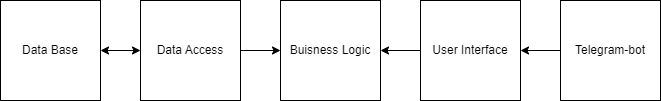

The diagram above was exported from draw.io. Its source (the exported page's mxGraphModel, read from the mxfile embedded in the PNG):
<mxGraphModel dx="1002" dy="577" grid="1" gridSize="10" guides="1" tooltips="1" connect="1" arrows="1" fold="1" page="1" pageScale="1" pageWidth="827" pageHeight="1169" math="0" shadow="0">
  <root>
    <mxCell id="0" />
    <mxCell id="1" parent="0" />
    <mxCell id="qFRJxfCLdrAVrd7bv3bU-1" value="Data Access" style="whiteSpace=wrap;html=1;aspect=fixed;" parent="1" vertex="1">
      <mxGeometry x="220" y="200" width="100" height="100" as="geometry" />
    </mxCell>
    <mxCell id="qFRJxfCLdrAVrd7bv3bU-2" value="Buisness Logic" style="whiteSpace=wrap;html=1;aspect=fixed;" parent="1" vertex="1">
      <mxGeometry x="360" y="200" width="100" height="100" as="geometry" />
    </mxCell>
    <mxCell id="qFRJxfCLdrAVrd7bv3bU-3" value="User Interface" style="whiteSpace=wrap;html=1;aspect=fixed;" parent="1" vertex="1">
      <mxGeometry x="500" y="200" width="100" height="100" as="geometry" />
    </mxCell>
    <mxCell id="qFRJxfCLdrAVrd7bv3bU-4" value="Data Base" style="whiteSpace=wrap;html=1;aspect=fixed;" parent="1" vertex="1">
      <mxGeometry x="80" y="200" width="100" height="100" as="geometry" />
    </mxCell>
    <mxCell id="qFRJxfCLdrAVrd7bv3bU-5" value="Telegram-bot" style="whiteSpace=wrap;html=1;aspect=fixed;" parent="1" vertex="1">
      <mxGeometry x="640" y="200" width="100" height="100" as="geometry" />
    </mxCell>
    <mxCell id="kcojlyGA8o96pet6FJxb-1" value="" style="endArrow=classic;html=1;rounded=0;entryX=0;entryY=0.5;entryDx=0;entryDy=0;exitX=1;exitY=0.5;exitDx=0;exitDy=0;" edge="1" parent="1" source="qFRJxfCLdrAVrd7bv3bU-1" target="qFRJxfCLdrAVrd7bv3bU-2">
      <mxGeometry width="50" height="50" relative="1" as="geometry">
        <mxPoint x="330" y="370" as="sourcePoint" />
        <mxPoint x="380" y="320" as="targetPoint" />
      </mxGeometry>
    </mxCell>
    <mxCell id="kcojlyGA8o96pet6FJxb-2" value="" style="endArrow=classic;html=1;rounded=0;entryX=1;entryY=0.5;entryDx=0;entryDy=0;exitX=0;exitY=0.5;exitDx=0;exitDy=0;" edge="1" parent="1" source="qFRJxfCLdrAVrd7bv3bU-3" target="qFRJxfCLdrAVrd7bv3bU-2">
      <mxGeometry width="50" height="50" relative="1" as="geometry">
        <mxPoint x="410" y="430" as="sourcePoint" />
        <mxPoint x="460" y="380" as="targetPoint" />
      </mxGeometry>
    </mxCell>
    <mxCell id="kcojlyGA8o96pet6FJxb-3" value="" style="endArrow=classic;html=1;rounded=0;entryX=1;entryY=0.5;entryDx=0;entryDy=0;exitX=0;exitY=0.5;exitDx=0;exitDy=0;" edge="1" parent="1" source="qFRJxfCLdrAVrd7bv3bU-5" target="qFRJxfCLdrAVrd7bv3bU-3">
      <mxGeometry width="50" height="50" relative="1" as="geometry">
        <mxPoint x="510" y="450" as="sourcePoint" />
        <mxPoint x="560" y="400" as="targetPoint" />
      </mxGeometry>
    </mxCell>
    <mxCell id="kcojlyGA8o96pet6FJxb-5" value="" style="endArrow=classic;startArrow=classic;html=1;rounded=0;entryX=1;entryY=0.5;entryDx=0;entryDy=0;exitX=0;exitY=0.5;exitDx=0;exitDy=0;" edge="1" parent="1" source="qFRJxfCLdrAVrd7bv3bU-1" target="qFRJxfCLdrAVrd7bv3bU-4">
      <mxGeometry width="50" height="50" relative="1" as="geometry">
        <mxPoint x="160" y="400" as="sourcePoint" />
        <mxPoint x="210" y="350" as="targetPoint" />
      </mxGeometry>
    </mxCell>
  </root>
</mxGraphModel>